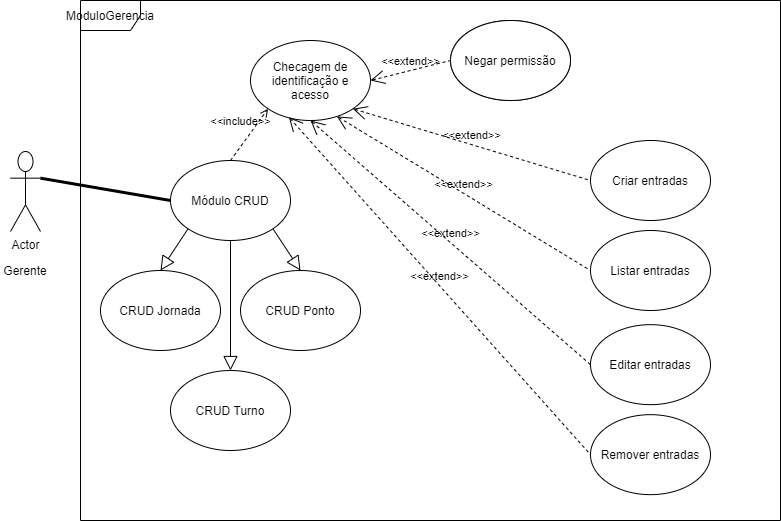

The diagram above was exported from draw.io. Its source (the exported page's mxGraphModel, read from the mxfile embedded in the PNG):
<mxGraphModel dx="1038" dy="521" grid="1" gridSize="10" guides="1" tooltips="1" connect="1" arrows="1" fold="1" page="1" pageScale="1" pageWidth="827" pageHeight="1169" math="0" shadow="0">
  <root>
    <mxCell id="0" />
    <mxCell id="1" parent="0" />
    <mxCell id="2" value="ModuloGerencia" style="shape=umlFrame;whiteSpace=wrap;html=1;" vertex="1" parent="1">
      <mxGeometry x="100" y="70" width="700" height="520" as="geometry" />
    </mxCell>
    <mxCell id="3" value="Actor" style="shape=umlActor;verticalLabelPosition=bottom;verticalAlign=top;html=1;outlineConnect=0;" vertex="1" parent="1">
      <mxGeometry x="30" y="221" width="30" height="80" as="geometry" />
    </mxCell>
    <mxCell id="4" value="" style="endArrow=none;startArrow=none;endFill=0;startFill=0;endSize=8;html=1;verticalAlign=bottom;labelBackgroundColor=none;strokeWidth=3;exitX=1;exitY=0.3333333333333333;exitDx=0;exitDy=0;exitPerimeter=0;entryX=0;entryY=0.5;entryDx=0;entryDy=0;" edge="1" source="3" target="6" parent="1">
      <mxGeometry width="160" relative="1" as="geometry">
        <mxPoint x="330" y="200" as="sourcePoint" />
        <mxPoint x="190" y="160" as="targetPoint" />
      </mxGeometry>
    </mxCell>
    <mxCell id="5" value="Gerente" style="text;html=1;strokeColor=none;fillColor=none;align=center;verticalAlign=middle;whiteSpace=wrap;rounded=0;" vertex="1" parent="1">
      <mxGeometry x="20" y="320" width="50" height="40" as="geometry" />
    </mxCell>
    <mxCell id="6" value="Módulo CRUD" style="ellipse;whiteSpace=wrap;html=1;" vertex="1" parent="1">
      <mxGeometry x="190" y="230" width="120" height="80" as="geometry" />
    </mxCell>
    <mxCell id="7" value="CRUD Ponto" style="ellipse;whiteSpace=wrap;html=1;" vertex="1" parent="1">
      <mxGeometry x="260" y="340" width="120" height="80" as="geometry" />
    </mxCell>
    <mxCell id="8" value="CRUD Turno" style="ellipse;whiteSpace=wrap;html=1;" vertex="1" parent="1">
      <mxGeometry x="190" y="440" width="120" height="80" as="geometry" />
    </mxCell>
    <mxCell id="9" value="CRUD Jornada" style="ellipse;whiteSpace=wrap;html=1;" vertex="1" parent="1">
      <mxGeometry x="120" y="340" width="120" height="80" as="geometry" />
    </mxCell>
    <mxCell id="10" value="" style="edgeStyle=none;html=1;endSize=12;endArrow=block;endFill=0;exitX=1;exitY=1;exitDx=0;exitDy=0;entryX=0.5;entryY=0;entryDx=0;entryDy=0;" edge="1" source="6" target="7" parent="1">
      <mxGeometry width="160" relative="1" as="geometry">
        <mxPoint x="330" y="380" as="sourcePoint" />
        <mxPoint x="490" y="380" as="targetPoint" />
      </mxGeometry>
    </mxCell>
    <mxCell id="11" value="" style="edgeStyle=none;html=1;endSize=12;endArrow=block;endFill=0;exitX=0.5;exitY=1;exitDx=0;exitDy=0;entryX=0.5;entryY=0;entryDx=0;entryDy=0;" edge="1" source="6" target="8" parent="1">
      <mxGeometry width="160" relative="1" as="geometry">
        <mxPoint x="302.42640687119274" y="308.2842712474618" as="sourcePoint" />
        <mxPoint x="490" y="430" as="targetPoint" />
      </mxGeometry>
    </mxCell>
    <mxCell id="12" value="" style="edgeStyle=none;html=1;endSize=12;endArrow=block;endFill=0;exitX=0;exitY=1;exitDx=0;exitDy=0;entryX=0.5;entryY=0;entryDx=0;entryDy=0;" edge="1" source="6" target="9" parent="1">
      <mxGeometry width="160" relative="1" as="geometry">
        <mxPoint x="260" y="320" as="sourcePoint" />
        <mxPoint x="340" y="430" as="targetPoint" />
      </mxGeometry>
    </mxCell>
    <mxCell id="13" value="&amp;lt;&amp;lt;extend&amp;gt;&amp;gt;" style="edgeStyle=none;html=1;startArrow=open;endArrow=none;startSize=12;verticalAlign=bottom;dashed=1;labelBackgroundColor=none;entryX=0;entryY=0.5;entryDx=0;entryDy=0;exitX=1;exitY=0.5;exitDx=0;exitDy=0;" edge="1" source="15" target="14" parent="1">
      <mxGeometry width="160" relative="1" as="geometry">
        <mxPoint x="500" y="220" as="sourcePoint" />
        <mxPoint x="580" y="140" as="targetPoint" />
      </mxGeometry>
    </mxCell>
    <mxCell id="14" value="Negar permissão" style="ellipse;whiteSpace=wrap;html=1;" vertex="1" parent="1">
      <mxGeometry x="470" y="90" width="120" height="80" as="geometry" />
    </mxCell>
    <mxCell id="15" value="Checagem de identificação e acesso" style="ellipse;whiteSpace=wrap;html=1;" vertex="1" parent="1">
      <mxGeometry x="270" y="110" width="120" height="80" as="geometry" />
    </mxCell>
    <mxCell id="16" value="&amp;lt;&amp;lt;include&amp;gt;&amp;gt;" style="html=1;verticalAlign=bottom;labelBackgroundColor=none;endArrow=open;endFill=0;dashed=1;exitX=0.5;exitY=0;exitDx=0;exitDy=0;entryX=0;entryY=1;entryDx=0;entryDy=0;" edge="1" source="6" target="15" parent="1">
      <mxGeometry x="-0.0567" y="10" width="160" relative="1" as="geometry">
        <mxPoint x="260" y="550" as="sourcePoint" />
        <mxPoint x="330" y="550" as="targetPoint" />
        <mxPoint as="offset" />
      </mxGeometry>
    </mxCell>
    <mxCell id="17" value="Negar permissão" style="ellipse;whiteSpace=wrap;html=1;" vertex="1" parent="1">
      <mxGeometry x="470" y="90" width="120" height="80" as="geometry" />
    </mxCell>
    <mxCell id="18" value="&amp;lt;&amp;lt;extend&amp;gt;&amp;gt;" style="edgeStyle=none;html=1;startArrow=open;endArrow=none;startSize=12;verticalAlign=bottom;dashed=1;labelBackgroundColor=none;entryX=0;entryY=0.5;entryDx=0;entryDy=0;exitX=1;exitY=1;exitDx=0;exitDy=0;" edge="1" source="15" target="19" parent="1">
      <mxGeometry width="160" relative="1" as="geometry">
        <mxPoint x="500" y="290" as="sourcePoint" />
        <mxPoint x="580" y="270" as="targetPoint" />
      </mxGeometry>
    </mxCell>
    <mxCell id="19" value="Criar entradas" style="ellipse;whiteSpace=wrap;html=1;" vertex="1" parent="1">
      <mxGeometry x="610" y="210" width="120" height="80" as="geometry" />
    </mxCell>
    <mxCell id="20" value="&amp;lt;&amp;lt;extend&amp;gt;&amp;gt;" style="edgeStyle=none;html=1;startArrow=open;endArrow=none;startSize=12;verticalAlign=bottom;dashed=1;labelBackgroundColor=none;entryX=0;entryY=0.5;entryDx=0;entryDy=0;exitX=0.72;exitY=0.948;exitDx=0;exitDy=0;exitPerimeter=0;" edge="1" source="15" target="21" parent="1">
      <mxGeometry width="160" relative="1" as="geometry">
        <mxPoint x="372.42640687119274" y="270.0042712474618" as="sourcePoint" />
        <mxPoint x="580" y="361.72" as="targetPoint" />
      </mxGeometry>
    </mxCell>
    <mxCell id="21" value="Listar entradas" style="ellipse;whiteSpace=wrap;html=1;" vertex="1" parent="1">
      <mxGeometry x="610" y="300" width="120" height="80" as="geometry" />
    </mxCell>
    <mxCell id="22" value="&amp;lt;&amp;lt;extend&amp;gt;&amp;gt;" style="edgeStyle=none;html=1;startArrow=open;endArrow=none;startSize=12;verticalAlign=bottom;dashed=1;labelBackgroundColor=none;entryX=0;entryY=0.5;entryDx=0;entryDy=0;exitX=0.5;exitY=1;exitDx=0;exitDy=0;" edge="1" source="15" target="23" parent="1">
      <mxGeometry width="160" relative="1" as="geometry">
        <mxPoint x="356.4000000000001" y="280" as="sourcePoint" />
        <mxPoint x="580" y="455.88" as="targetPoint" />
      </mxGeometry>
    </mxCell>
    <mxCell id="23" value="Editar entradas" style="ellipse;whiteSpace=wrap;html=1;" vertex="1" parent="1">
      <mxGeometry x="610" y="394.15999999999997" width="120" height="80" as="geometry" />
    </mxCell>
    <mxCell id="24" value="&amp;lt;&amp;lt;extend&amp;gt;&amp;gt;" style="edgeStyle=none;html=1;startArrow=open;endArrow=none;startSize=12;verticalAlign=bottom;dashed=1;labelBackgroundColor=none;entryX=0;entryY=0.5;entryDx=0;entryDy=0;exitX=0.32;exitY=0.958;exitDx=0;exitDy=0;exitPerimeter=0;" edge="1" source="15" target="25" parent="1">
      <mxGeometry width="160" relative="1" as="geometry">
        <mxPoint x="330" y="280" as="sourcePoint" />
        <mxPoint x="580" y="545.88" as="targetPoint" />
      </mxGeometry>
    </mxCell>
    <mxCell id="25" value="Remover entradas" style="ellipse;whiteSpace=wrap;html=1;" vertex="1" parent="1">
      <mxGeometry x="610" y="484.15999999999997" width="120" height="80" as="geometry" />
    </mxCell>
  </root>
</mxGraphModel>